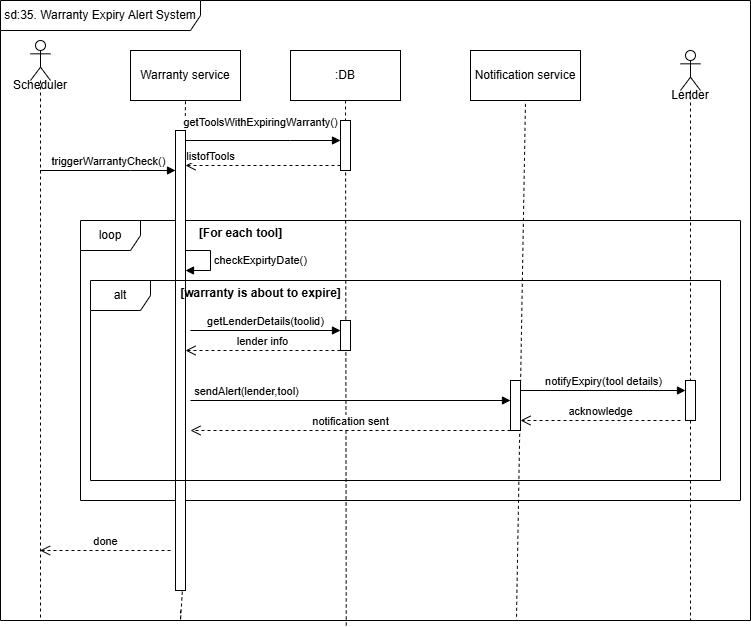

The diagram above was exported from draw.io. Its source (the exported page's mxGraphModel, read from the mxfile embedded in the PNG):
<mxGraphModel dx="1414" dy="785" grid="1" gridSize="10" guides="1" tooltips="1" connect="1" arrows="1" fold="1" page="1" pageScale="1" pageWidth="827" pageHeight="1169" math="0" shadow="0">
  <root>
    <mxCell id="0" />
    <mxCell id="1" parent="0" />
    <mxCell id="N82PFOuuMMeNlogdIZhu-13" parent="1" style="shape=umlFrame;whiteSpace=wrap;html=1;pointerEvents=0;width=200;height=30;" value="sd:35. Warranty Expiry Alert System" vertex="1">
      <mxGeometry height="620" width="750" x="30" y="50" as="geometry" />
    </mxCell>
    <mxCell id="N82PFOuuMMeNlogdIZhu-15" parent="1" style="shape=umlLifeline;perimeter=lifelinePerimeter;whiteSpace=wrap;html=1;container=1;dropTarget=0;collapsible=0;recursiveResize=0;outlineConnect=0;portConstraint=eastwest;newEdgeStyle={&quot;curved&quot;:0,&quot;rounded&quot;:0};participant=umlActor;" value="" vertex="1">
      <mxGeometry height="580" width="20" x="60" y="90" as="geometry" />
    </mxCell>
    <mxCell id="N82PFOuuMMeNlogdIZhu-16" parent="1" style="text;html=1;whiteSpace=wrap;strokeColor=none;fillColor=none;align=center;verticalAlign=middle;rounded=0;" value="Scheduler" vertex="1">
      <mxGeometry height="30" width="60" x="40" y="120" as="geometry" />
    </mxCell>
    <mxCell id="N82PFOuuMMeNlogdIZhu-17" parent="1" style="html=1;whiteSpace=wrap;" value="Warranty service" vertex="1">
      <mxGeometry height="50" width="110" x="160" y="100" as="geometry" />
    </mxCell>
    <mxCell id="N82PFOuuMMeNlogdIZhu-18" parent="1" style="html=1;whiteSpace=wrap;" value=":DB" vertex="1">
      <mxGeometry height="50" width="110" x="320" y="100" as="geometry" />
    </mxCell>
    <mxCell id="N82PFOuuMMeNlogdIZhu-19" parent="1" style="html=1;whiteSpace=wrap;" value="Notification service" vertex="1">
      <mxGeometry height="50" width="110" x="500" y="100" as="geometry" />
    </mxCell>
    <mxCell id="N82PFOuuMMeNlogdIZhu-20" parent="1" style="shape=umlLifeline;perimeter=lifelinePerimeter;whiteSpace=wrap;html=1;container=1;dropTarget=0;collapsible=0;recursiveResize=0;outlineConnect=0;portConstraint=eastwest;newEdgeStyle={&quot;curved&quot;:0,&quot;rounded&quot;:0};participant=umlActor;" value="" vertex="1">
      <mxGeometry height="570" width="20" x="710" y="100" as="geometry" />
    </mxCell>
    <mxCell id="K7Psg7SMFTAQHR3KWpun-1" edge="1" parent="1" style="endArrow=none;dashed=1;html=1;rounded=0;exitX=0.236;exitY=0.995;exitDx=0;exitDy=0;exitPerimeter=0;entryX=0.5;entryY=1;entryDx=0;entryDy=0;" target="N82PFOuuMMeNlogdIZhu-17" value="">
      <mxGeometry height="50" relative="1" width="50" as="geometry">
        <mxPoint x="208.53999999999996" y="627.7" as="sourcePoint" />
        <mxPoint x="240" y="150" as="targetPoint" />
      </mxGeometry>
    </mxCell>
    <mxCell id="K7Psg7SMFTAQHR3KWpun-2" edge="1" parent="1" source="N82PFOuuMMeNlogdIZhu-13" style="endArrow=none;dashed=1;html=1;rounded=0;entryX=0.5;entryY=1;entryDx=0;entryDy=0;exitX=0.461;exitY=1.008;exitDx=0;exitDy=0;exitPerimeter=0;" target="N82PFOuuMMeNlogdIZhu-18" value="">
      <mxGeometry height="50" relative="1" width="50" as="geometry">
        <mxPoint x="370" y="210" as="sourcePoint" />
        <mxPoint x="420" y="160" as="targetPoint" />
      </mxGeometry>
    </mxCell>
    <mxCell id="K7Psg7SMFTAQHR3KWpun-3" edge="1" parent="1" source="N82PFOuuMMeNlogdIZhu-13" style="endArrow=none;dashed=1;html=1;rounded=0;exitX=0.688;exitY=0.994;exitDx=0;exitDy=0;exitPerimeter=0;entryX=0.5;entryY=1;entryDx=0;entryDy=0;" target="N82PFOuuMMeNlogdIZhu-19" value="">
      <mxGeometry height="50" relative="1" width="50" as="geometry">
        <mxPoint x="550" y="200" as="sourcePoint" />
        <mxPoint x="600" y="150" as="targetPoint" />
      </mxGeometry>
    </mxCell>
    <mxCell id="K7Psg7SMFTAQHR3KWpun-4" parent="1" style="text;html=1;whiteSpace=wrap;strokeColor=none;fillColor=none;align=center;verticalAlign=middle;rounded=0;" value="Lender" vertex="1">
      <mxGeometry height="30" width="60" x="690" y="130" as="geometry" />
    </mxCell>
    <mxCell id="K7Psg7SMFTAQHR3KWpun-5" edge="1" parent="1" source="N82PFOuuMMeNlogdIZhu-15" style="html=1;verticalAlign=bottom;endArrow=block;curved=0;rounded=0;" target="K7Psg7SMFTAQHR3KWpun-24" value="triggerWarrantyCheck()">
      <mxGeometry relative="1" width="80" as="geometry">
        <Array as="points">
          <mxPoint x="160" y="220" />
        </Array>
        <mxPoint x="190" y="740" as="sourcePoint" />
        <mxPoint x="150" y="180" as="targetPoint" />
      </mxGeometry>
    </mxCell>
    <mxCell id="K7Psg7SMFTAQHR3KWpun-8" edge="1" parent="1" style="endArrow=none;dashed=1;html=1;rounded=0;entryX=0.5;entryY=1;entryDx=0;entryDy=0;" value="">
      <mxGeometry height="50" relative="1" width="50" as="geometry">
        <Array as="points">
          <mxPoint x="210" y="670" />
        </Array>
        <mxPoint x="210" y="660" as="sourcePoint" />
        <mxPoint x="212.5" y="630" as="targetPoint" />
      </mxGeometry>
    </mxCell>
    <mxCell id="K7Psg7SMFTAQHR3KWpun-10" parent="1" style="html=1;points=[[0,0,0,0,5],[0,1,0,0,-5],[1,0,0,0,5],[1,1,0,0,-5]];perimeter=orthogonalPerimeter;outlineConnect=0;targetShapes=umlLifeline;portConstraint=eastwest;newEdgeStyle={&quot;curved&quot;:0,&quot;rounded&quot;:0};" value="" vertex="1">
      <mxGeometry height="50" width="10" x="370" y="170" as="geometry" />
    </mxCell>
    <mxCell id="K7Psg7SMFTAQHR3KWpun-11" edge="1" parent="1" source="K7Psg7SMFTAQHR3KWpun-24" style="html=1;verticalAlign=bottom;endArrow=block;curved=0;rounded=0;" target="K7Psg7SMFTAQHR3KWpun-10" value="getToolsWithExpiringWarranty()">
      <mxGeometry relative="1" width="80" x="-0.0372" y="9" as="geometry">
        <mxPoint as="offset" />
        <Array as="points">
          <mxPoint x="320" y="190" />
        </Array>
        <mxPoint x="230" y="220" as="sourcePoint" />
        <mxPoint x="350" y="750" as="targetPoint" />
      </mxGeometry>
    </mxCell>
    <mxCell id="K7Psg7SMFTAQHR3KWpun-14" edge="1" parent="1" source="K7Psg7SMFTAQHR3KWpun-10" style="html=1;verticalAlign=bottom;endArrow=open;dashed=1;endSize=8;curved=0;rounded=0;exitX=0;exitY=1;exitDx=0;exitDy=-5;exitPerimeter=0;" target="K7Psg7SMFTAQHR3KWpun-24" value="listofTools">
      <mxGeometry relative="1" x="0.6774" as="geometry">
        <mxPoint as="offset" />
        <mxPoint x="290" y="240" as="sourcePoint" />
        <mxPoint x="290" y="200" as="targetPoint" />
      </mxGeometry>
    </mxCell>
    <mxCell id="K7Psg7SMFTAQHR3KWpun-15" parent="1" style="shape=umlFrame;whiteSpace=wrap;html=1;pointerEvents=0;" value="loop" vertex="1">
      <mxGeometry height="280" width="660" x="110" y="270" as="geometry" />
    </mxCell>
    <mxCell id="K7Psg7SMFTAQHR3KWpun-16" parent="1" style="text;align=center;fontStyle=1;verticalAlign=middle;spacingLeft=3;spacingRight=3;strokeColor=none;rotatable=0;points=[[0,0.5],[1,0.5]];portConstraint=eastwest;html=1;" value="[For each tool]" vertex="1">
      <mxGeometry height="26" width="80" x="230" y="270" as="geometry" />
    </mxCell>
    <mxCell id="K7Psg7SMFTAQHR3KWpun-24" parent="1" style="html=1;points=[[0,0,0,0,5],[0,1,0,0,-5],[1,0,0,0,5],[1,1,0,0,-5]];perimeter=orthogonalPerimeter;outlineConnect=0;targetShapes=umlLifeline;portConstraint=eastwest;newEdgeStyle={&quot;curved&quot;:0,&quot;rounded&quot;:0};" value="" vertex="1">
      <mxGeometry height="460" width="10" x="205" y="180" as="geometry" />
    </mxCell>
    <mxCell id="K7Psg7SMFTAQHR3KWpun-25" edge="1" parent="1" source="K7Psg7SMFTAQHR3KWpun-24" style="html=1;align=left;spacingLeft=2;endArrow=block;rounded=0;edgeStyle=orthogonalEdgeStyle;curved=0;rounded=0;" target="K7Psg7SMFTAQHR3KWpun-24" value="checkExpirtyDate()">
      <mxGeometry relative="1" as="geometry">
        <Array as="points">
          <mxPoint x="240" y="300" />
          <mxPoint x="240" y="320" />
        </Array>
        <mxPoint x="220" y="300" as="sourcePoint" />
        <mxPoint x="220" y="350" as="targetPoint" />
      </mxGeometry>
    </mxCell>
    <mxCell id="K7Psg7SMFTAQHR3KWpun-26" parent="1" style="shape=umlFrame;whiteSpace=wrap;html=1;pointerEvents=0;" value="alt" vertex="1">
      <mxGeometry height="200" width="630" x="120" y="330" as="geometry" />
    </mxCell>
    <mxCell id="K7Psg7SMFTAQHR3KWpun-27" edge="1" parent="1" style="html=1;verticalAlign=bottom;endArrow=open;dashed=1;endSize=8;curved=0;rounded=0;" target="N82PFOuuMMeNlogdIZhu-15" value="done">
      <mxGeometry relative="1" as="geometry">
        <mxPoint x="200" y="600" as="sourcePoint" />
        <mxPoint x="120" y="600" as="targetPoint" />
      </mxGeometry>
    </mxCell>
    <mxCell id="K7Psg7SMFTAQHR3KWpun-28" parent="1" style="text;align=center;fontStyle=1;verticalAlign=middle;spacingLeft=3;spacingRight=3;strokeColor=none;rotatable=0;points=[[0,0.5],[1,0.5]];portConstraint=eastwest;html=1;" value="[warranty is about to expire]" vertex="1">
      <mxGeometry height="26" width="80" x="250" y="330" as="geometry" />
    </mxCell>
    <mxCell id="K7Psg7SMFTAQHR3KWpun-29" edge="1" parent="1" style="html=1;verticalAlign=bottom;endArrow=block;curved=0;rounded=0;" value="getLenderDetails(toolid)">
      <mxGeometry relative="1" width="80" as="geometry">
        <mxPoint x="220" y="380" as="sourcePoint" />
        <mxPoint x="370" y="380" as="targetPoint" />
      </mxGeometry>
    </mxCell>
    <mxCell id="K7Psg7SMFTAQHR3KWpun-30" parent="1" style="html=1;points=[[0,0,0,0,5],[0,1,0,0,-5],[1,0,0,0,5],[1,1,0,0,-5]];perimeter=orthogonalPerimeter;outlineConnect=0;targetShapes=umlLifeline;portConstraint=eastwest;newEdgeStyle={&quot;curved&quot;:0,&quot;rounded&quot;:0};" value="" vertex="1">
      <mxGeometry height="30" width="10" x="370" y="370" as="geometry" />
    </mxCell>
    <mxCell id="K7Psg7SMFTAQHR3KWpun-31" edge="1" parent="1" style="html=1;verticalAlign=bottom;endArrow=open;dashed=1;endSize=8;curved=0;rounded=0;" target="K7Psg7SMFTAQHR3KWpun-24" value="lender info">
      <mxGeometry relative="1" as="geometry">
        <mxPoint x="370" y="400" as="sourcePoint" />
        <mxPoint x="290" y="400" as="targetPoint" />
      </mxGeometry>
    </mxCell>
    <mxCell id="K7Psg7SMFTAQHR3KWpun-32" edge="1" parent="1" style="html=1;verticalAlign=bottom;endArrow=block;curved=0;rounded=0;" value="sendAlert(lender,tool)">
      <mxGeometry relative="1" width="80" x="-0.6471" as="geometry">
        <mxPoint as="offset" />
        <mxPoint x="220" y="450" as="sourcePoint" />
        <mxPoint x="540" y="450" as="targetPoint" />
      </mxGeometry>
    </mxCell>
    <mxCell id="K7Psg7SMFTAQHR3KWpun-33" parent="1" style="html=1;points=[[0,0,0,0,5],[0,1,0,0,-5],[1,0,0,0,5],[1,1,0,0,-5]];perimeter=orthogonalPerimeter;outlineConnect=0;targetShapes=umlLifeline;portConstraint=eastwest;newEdgeStyle={&quot;curved&quot;:0,&quot;rounded&quot;:0};" value="" vertex="1">
      <mxGeometry height="50" width="10" x="540" y="430" as="geometry" />
    </mxCell>
    <mxCell id="K7Psg7SMFTAQHR3KWpun-34" edge="1" parent="1" style="html=1;verticalAlign=bottom;endArrow=open;dashed=1;endSize=8;curved=0;rounded=0;" value="notification sent">
      <mxGeometry relative="1" as="geometry">
        <mxPoint x="540" y="480" as="sourcePoint" />
        <mxPoint x="220" y="480" as="targetPoint" />
      </mxGeometry>
    </mxCell>
    <mxCell id="K7Psg7SMFTAQHR3KWpun-35" parent="1" style="html=1;points=[[0,0,0,0,5],[0,1,0,0,-5],[1,0,0,0,5],[1,1,0,0,-5]];perimeter=orthogonalPerimeter;outlineConnect=0;targetShapes=umlLifeline;portConstraint=eastwest;newEdgeStyle={&quot;curved&quot;:0,&quot;rounded&quot;:0};" value="" vertex="1">
      <mxGeometry height="40" width="10" x="715" y="430" as="geometry" />
    </mxCell>
    <mxCell id="K7Psg7SMFTAQHR3KWpun-36" edge="1" parent="1" style="html=1;verticalAlign=bottom;endArrow=block;curved=0;rounded=0;" target="K7Psg7SMFTAQHR3KWpun-35" value="notifyExpiry(tool details)">
      <mxGeometry relative="1" width="80" as="geometry">
        <mxPoint x="550" y="440" as="sourcePoint" />
        <mxPoint x="630" y="440" as="targetPoint" />
      </mxGeometry>
    </mxCell>
    <mxCell id="K7Psg7SMFTAQHR3KWpun-37" edge="1" parent="1" style="html=1;verticalAlign=bottom;endArrow=open;dashed=1;endSize=8;curved=0;rounded=0;" target="K7Psg7SMFTAQHR3KWpun-33" value="acknowledge">
      <mxGeometry relative="1" as="geometry">
        <mxPoint x="710" y="470" as="sourcePoint" />
        <mxPoint x="630" y="470" as="targetPoint" />
      </mxGeometry>
    </mxCell>
  </root>
</mxGraphModel>